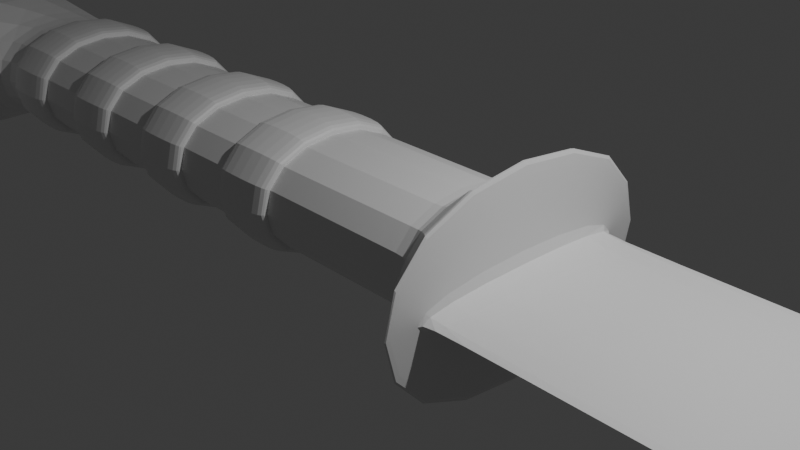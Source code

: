 # Source: knife.blend  (saved by Blender 4.3.34; exported with 4.5.12 LTS)
import bpy
from mathutils import Matrix  # noqa: F401  (used for matrix-valued properties, if any)

bpy.ops.wm.read_factory_settings(use_empty=True)
scene = bpy.context.scene
scene.name = 'Scene'

# ---- collections
col_collection = bpy.data.collections.new('Collection'); scene.collection.children.link(col_collection)

# ---- materials (node trees are filled in below, after node groups)
mat_material = bpy.data.materials.new('Material')
mat_material.alpha_threshold = 0.0
mat_material.roughness = 0.5
mat_material.line_color = (0.0, 0.0, 0.0, 1.0)

# ---- material node trees
mat_material.use_nodes = True; mat_material.node_tree.nodes.clear()
_N = mat_material.node_tree.nodes; _L = mat_material.node_tree.links
n0 = _N.new('ShaderNodeOutputMaterial'); n0.name = 'Material Output'; n0.location = (300, 300)
n1 = _N.new('ShaderNodeBsdfPrincipled'); n1.name = 'Principled BSDF'; n1.location = (10, 300)
n1.inputs[3].default_value = 1.45
_L.new(n1.outputs[0], n0.inputs[0])
n0.is_active_output = True

# ---- world
world_world = bpy.data.worlds.new('World'); scene.world = world_world
world_world.use_nodes = True; world_world.node_tree.nodes.clear()
_N = world_world.node_tree.nodes; _L = world_world.node_tree.links
n0 = _N.new('ShaderNodeOutputWorld'); n0.name = 'World Output'; n0.location = (300, 300)
n1 = _N.new('ShaderNodeBackground'); n1.name = 'Background'; n1.location = (10, 300)
n1.inputs[0].default_value = (0.05088, 0.05088, 0.05088, 1.0)
_L.new(n1.outputs[0], n0.inputs[0])
n0.is_active_output = True
world_world.color = (0.05088, 0.05088, 0.05088)
world_world.sun_shadow_jitter_overblur = 0.0

# ---- cameras
cam_camera = bpy.data.cameras.new('Camera')
cam_camera.clip_end = 100.0
cam_camera.ortho_scale = 7.314

# ---- lights
light_light = bpy.data.lights.new('Light', 'POINT')
light_light.energy = 1000.0
light_light.shadow_soft_size = 0.1

# ---- meshes
me_cube = bpy.data.meshes.new('Cube')
me_cube.from_pydata([(1.0, 1.0, 0.6857), (1.0, 1.0, -0.6857), (1.0, -1.0, 0.6857), (1.0, -1.0, -0.6857), (-1.0, 1.0, 0.6857), (-1.0, 1.0, -0.6857), (-1.0, -1.0, 0.6857), (-1.0, -1.0, -0.6857), (1.627, 1.354, 0.08504), (1.627, 1.354, -0.08504), (1.627, -1.354, 0.08504), (1.627, -1.354, -0.08504), (-7.249, 1.0, -0.6857), (-7.249, -1.0, -0.6857), (-7.249, -1.0, 0.6857), (-7.249, 1.0, 0.6857), (-9.919, 1.6, -1.406), (-6.757, -4.88, -1.406), (-6.757, -4.88, 1.406), (-9.919, 1.6, 1.406), (-1.781, 1.0, -0.6857), (-2.562, 1.0, -0.6857), (-3.343, 1.0, -0.6857), (-4.124, 1.0, -0.6857), (-4.906, 1.0, -0.6857), (-5.687, 1.0, -0.6857), (-6.468, 1.0, -0.6857), (-6.468, 1.0, 0.6857), (-5.687, 1.0, 0.6857), (-4.906, 1.0, 0.6857), (-4.124, 1.0, 0.6857), (-3.343, 1.0, 0.6857), (-2.562, 1.0, 0.6857), (-1.781, 1.0, 0.6857), (-1.781, -1.0, 0.6857), (-2.562, -1.0, 0.6857), (-3.343, -1.0, 0.6857), (-4.124, -1.0, 0.6857), (-4.906, -1.0, 0.6857), (-5.687, -1.0, 0.6857), (-6.468, -1.0, 0.6857), (-6.468, -1.0, -0.6857), (-5.687, -1.0, -0.6857), (-4.906, -1.0, -0.6857), (-4.124, -1.0, -0.6857), (-3.343, -1.0, -0.6857), (-2.562, -1.0, -0.6857), (-1.781, -1.0, -0.6857), (-1.0, 1.0, -0.6857), (-1.0, -1.0, -0.6857), (-1.0, -1.0, 0.6857), (-1.0, 1.0, 0.6857), (-1.781, 1.0, 0.6857), (-1.781, -1.0, -0.6857), (-1.781, 1.0, -0.6857), (-2.562, 1.0, -0.6857), (-3.343, 1.0, -0.6857), (-4.124, 1.0, -0.6857), (-4.906, 1.0, -0.6857), (-5.687, 1.0, -0.6857), (-6.468, 1.0, -0.6857), (-6.468, 1.0, 0.6857), (-5.687, 1.0, 0.6857), (-4.906, 1.0, 0.6857), (-4.124, 1.0, 0.6857), (-3.343, 1.0, 0.6857), (-2.562, 1.0, 0.6857), (-1.781, -1.0, 0.6857), (-2.562, -1.0, 0.6857), (-3.343, -1.0, 0.6857), (-4.124, -1.0, 0.6857), (-4.906, -1.0, 0.6857), (-5.687, -1.0, 0.6857), (-6.468, -1.0, 0.6857), (-6.468, -1.0, -0.6857), (-5.687, -1.0, -0.6857), (-4.906, -1.0, -0.6857), (-4.124, -1.0, -0.6857), (-3.343, -1.0, -0.6857), (-2.562, -1.0, -0.6857), (-1.0, 1.0, -0.6857), (-1.0, -1.0, -0.6857), (-1.0, -1.0, 0.6857), (-1.0, 1.0, 0.6857), (-1.781, 1.0, 0.6857), (-1.781, -1.0, -0.6857), (-1.781, 1.0, -0.6857), (-2.562, 1.0, -0.6857), (-3.343, 1.0, -0.6857), (-4.124, 1.0, -0.6857), (-4.906, 1.0, -0.6857), (-5.687, 1.0, -0.6857), (-6.468, 1.0, -0.6857), (-6.468, 1.0, 0.6857), (-5.687, 1.0, 0.6857), (-4.906, 1.0, 0.6857), (-4.124, 1.0, 0.6857), (-3.343, 1.0, 0.6857), (-2.562, 1.0, 0.6857), (-1.781, -1.0, 0.6857), (-2.562, -1.0, 0.6857), (-3.343, -1.0, 0.6857), (-4.124, -1.0, 0.6857), (-4.906, -1.0, 0.6857), (-5.687, -1.0, 0.6857), (-6.468, -1.0, 0.6857), (-6.468, -1.0, -0.6857), (-5.687, -1.0, -0.6857), (-4.906, -1.0, -0.6857), (-4.124, -1.0, -0.6857), (-3.343, -1.0, -0.6857), (-2.562, -1.0, -0.6857), (-1.0, 1.0, -0.6857), (-1.0, -1.0, -0.6857), (-1.0, -1.0, 0.6857), (-1.0, 1.0, 0.6857), (-1.781, 1.0, 0.6857), (-1.781, -1.0, -0.6857), (-1.781, 1.0, -0.6857), (-2.562, 1.0, -0.6857), (-3.343, 1.0, -0.6857), (-4.124, 1.0, -0.6857), (-4.906, 1.0, -0.6857), (-5.687, 1.0, -0.6857), (-6.468, 1.0, -0.6857), (-6.468, 1.0, 0.6857), (-5.687, 1.0, 0.6857), (-4.906, 1.0, 0.6857), (-4.124, 1.0, 0.6857), (-3.343, 1.0, 0.6857), (-2.562, 1.0, 0.6857), (-1.781, -1.0, 0.6857), (-2.562, -1.0, 0.6857), (-3.343, -1.0, 0.6857), (-4.124, -1.0, 0.6857), (-4.906, -1.0, 0.6857), (-5.687, -1.0, 0.6857), (-6.468, -1.0, 0.6857), (-6.468, -1.0, -0.6857), (-5.687, -1.0, -0.6857), (-4.906, -1.0, -0.6857), (-4.124, -1.0, -0.6857), (-3.343, -1.0, -0.6857), (-2.562, -1.0, -0.6857), (-1.0, 1.127, -0.8129), (-1.0, -1.127, -0.8129), (-1.0, -1.127, 0.8129), (-1.0, 1.127, 0.8129), (-1.781, 1.127, 0.8129), (-1.781, -1.127, -0.8129), (-1.781, 1.127, -0.8129), (-2.562, 1.127, -0.8129), (-3.343, 1.127, -0.8129), (-4.124, 1.127, -0.8129), (-4.906, 1.127, -0.8129), (-5.687, 1.127, -0.8129), (-6.468, 1.127, -0.8129), (-6.468, 1.127, 0.8129), (-5.687, 1.127, 0.8129), (-4.906, 1.127, 0.8129), (-4.124, 1.127, 0.8129), (-3.343, 1.127, 0.8129), (-2.562, 1.127, 0.8129), (-1.781, -1.127, 0.8129), (-2.562, -1.127, 0.8129), (-3.343, -1.127, 0.8129), (-4.124, -1.127, 0.8129), (-4.906, -1.127, 0.8129), (-5.687, -1.127, 0.8129), (-6.468, -1.127, 0.8129), (-6.468, -1.127, -0.8129), (-5.687, -1.127, -0.8129), (-4.906, -1.127, -0.8129), (-4.124, -1.127, -0.8129), (-3.343, -1.127, -0.8129), (-2.562, -1.127, -0.8129), (1.627, 1.873, 1.284), (1.627, 1.873, -1.284), (1.627, -1.873, 1.284), (1.627, -1.873, -1.284), (1.627, -1.873, 1.284), (1.627, 1.873, 1.284), (1.627, -1.873, -1.284), (1.627, 1.873, -1.284), (1.0, 1.0, 0.6857), (1.0, 1.0, -0.6857), (1.0, -1.0, 0.6857), (1.0, -1.0, -0.6857), (14.08, 1.354, 0.02016), (14.08, 1.354, -0.02016), (1.627, -1.354, 0.02016), (1.627, 1.354, 0.02016), (1.627, 1.354, -0.02016), (1.627, -1.354, -0.02016), (7.893, -1.354, 0.02016), (14.08, 1.354, 0.02016), (9.205, -1.286, 0.02016), (10.45, -1.086, 0.02016), (11.57, -0.763, 0.02016), (12.5, -0.3343, 0.02016), (13.21, 0.179, 0.02016), (13.64, 0.7512, 0.02016), (14.08, 1.354, -0.02016), (7.893, -1.354, -0.02016), (13.64, 0.7512, -0.02016), (13.21, 0.179, -0.02016), (12.5, -0.3343, -0.02016), (11.57, -0.763, -0.02016), (10.45, -1.086, -0.02016), (9.205, -1.286, -0.02016)], [], [(0, 4, 6, 2), (3, 2, 6, 7), (27, 26, 12, 15), (5, 1, 3, 7), (181, 180, 178, 176), (5, 4, 0, 1), (193, 192, 189, 202, 204, 205, 206, 207, 208, 209, 203), (180, 182, 179, 178), (183, 181, 176, 177), (182, 183, 177, 179), (14, 15, 19, 18), (41, 40, 14, 13), (26, 41, 13, 12), (40, 27, 15, 14), (17, 18, 19, 16), (13, 14, 18, 17), (15, 12, 16, 19), (12, 13, 17, 16), (21, 46, 79, 55), (34, 33, 32, 35), (20, 33, 52, 54), (36, 31, 30, 37), (47, 20, 54, 53), (38, 29, 28, 39), (40, 41, 74, 73), (7, 6, 50, 49), (20, 47, 46, 21), (27, 40, 73, 61), (22, 45, 44, 23), (42, 39, 72, 75), (24, 43, 42, 25), (39, 28, 62, 72), (38, 43, 76, 71), (47, 34, 35, 46), (29, 38, 71, 63), (45, 36, 37, 44), (44, 37, 70, 77), (43, 38, 39, 42), (37, 30, 64, 70), (5, 7, 49, 48), (33, 20, 21, 32), (36, 45, 78, 69), (31, 22, 23, 30), (31, 36, 69, 65), (29, 24, 25, 28), (46, 35, 68, 79), (51, 48, 80, 83), (66, 55, 87, 98), (55, 79, 111, 87), (49, 50, 82, 81), (54, 52, 84, 86), (53, 54, 86, 85), (48, 49, 81, 80), (73, 74, 106, 105), (61, 73, 105, 93), (75, 72, 104, 107), (72, 62, 94, 104), (71, 76, 108, 103), (63, 71, 103, 95), (77, 70, 102, 109), (70, 64, 96, 102), (69, 78, 110, 101), (4, 5, 48, 51), (32, 21, 55, 66), (45, 22, 56, 78), (22, 31, 65, 56), (23, 44, 77, 57), (30, 23, 57, 64), (43, 24, 58, 76), (24, 29, 63, 58), (25, 42, 75, 59), (6, 4, 51, 50), (28, 25, 59, 62), (41, 26, 60, 74), (33, 34, 67, 52), (26, 27, 61, 60), (34, 47, 53, 67), (35, 32, 66, 68), (80, 81, 113, 112), (105, 106, 138, 137), (93, 105, 137, 125), (107, 104, 136, 139), (104, 94, 126, 136), (103, 108, 140, 135), (95, 103, 135, 127), (109, 102, 134, 141), (102, 96, 128, 134), (101, 110, 142, 133), (97, 101, 133, 129), (111, 100, 132, 143), (100, 98, 130, 132), (99, 85, 117, 131), (92, 93, 125, 124), (84, 99, 131, 116), (78, 56, 88, 110), (56, 65, 97, 88), (50, 51, 83, 82), (57, 77, 109, 89), (64, 57, 89, 96), (76, 58, 90, 108), (58, 63, 95, 90), (59, 75, 107, 91), (62, 59, 91, 94), (74, 60, 92, 106), (52, 67, 99, 84), (60, 61, 93, 92), (67, 53, 85, 99), (68, 66, 98, 100), (79, 68, 100, 111), (65, 69, 101, 97), (124, 125, 157, 156), (116, 131, 163, 148), (138, 124, 156, 170), (126, 123, 155, 158), (123, 139, 171, 155), (122, 127, 159, 154), (140, 122, 154, 172), (128, 121, 153, 160), (121, 141, 173, 153), (114, 115, 147, 146), (120, 129, 161, 152), (142, 120, 152, 174), (115, 112, 144, 147), (130, 119, 151, 162), (119, 143, 175, 151), (113, 114, 146, 145), (85, 86, 118, 117), (86, 84, 116, 118), (81, 82, 114, 113), (87, 111, 143, 119), (98, 87, 119, 130), (83, 80, 112, 115), (110, 88, 120, 142), (88, 97, 129, 120), (82, 83, 115, 114), (89, 109, 141, 121), (96, 89, 121, 128), (108, 90, 122, 140), (90, 95, 127, 122), (91, 107, 139, 123), (94, 91, 123, 126), (106, 92, 124, 138), (146, 147, 148, 163), (164, 162, 161, 165), (166, 160, 159, 167), (168, 158, 157, 169), (144, 145, 149, 150), (151, 175, 174, 152), (153, 173, 172, 154), (155, 171, 170, 156), (145, 146, 163, 149), (175, 164, 165, 174), (173, 166, 167, 172), (171, 168, 169, 170), (147, 144, 150, 148), (162, 151, 152, 161), (160, 153, 154, 159), (158, 155, 156, 157), (131, 117, 149, 163), (132, 130, 162, 164), (143, 132, 164, 175), (129, 133, 165, 161), (133, 142, 174, 165), (134, 128, 160, 166), (141, 134, 166, 173), (127, 135, 167, 159), (135, 140, 172, 167), (136, 126, 158, 168), (139, 136, 168, 171), (125, 137, 169, 157), (137, 138, 170, 169), (112, 113, 145, 144), (117, 118, 150, 149), (118, 116, 148, 150), (8, 9, 177, 176), (11, 10, 178, 179), (10, 8, 176, 178), (9, 11, 179, 177), (187, 185, 183, 182), (185, 184, 181, 183), (186, 187, 182, 180), (184, 186, 180, 181), (0, 2, 186, 184), (2, 3, 187, 186), (1, 0, 184, 185), (3, 1, 185, 187), (191, 190, 194, 196, 197, 198, 199, 200, 201, 195, 188), (192, 191, 188, 189), (189, 188, 195, 202), (10, 11, 193, 190), (11, 9, 192, 193), (9, 8, 191, 192), (8, 10, 190, 191), (194, 203, 209, 196), (196, 209, 208, 197), (197, 208, 207, 198), (198, 207, 206, 199), (199, 206, 205, 200), (200, 205, 204, 201), (201, 204, 202, 195), (190, 193, 203, 194)])
_uv = me_cube.uv_layers.new(name='UVMap')
_uv.uv.foreach_set('vector', [0.625, 0.5, 0.875, 0.5, 0.875, 0.75, 0.625, 0.75, 0.375, 0.75, 0.625, 0.75, 0.625, 1.0, 0.375, 1.0, 0.625, 0.25, 0.375, 0.25, 0.375, 0.25, 0.625, 0.25, 0.125, 0.5, 0.375, 0.5, 0.375, 0.75, 0.125, 0.75, 0.625, 0.5, 0.625, 0.75, 0.625, 0.75, 0.625, 0.5, 0.375, 0.25, 0.625, 0.25, 0.625, 0.5, 0.375, 0.5, 0.4917, 0.67, 0.4917, 0.58, 0.4917, 0.58, 0.4917, 0.58, 0.4917, 0.6, 0.4917, 0.6191, 0.4917, 0.6361, 0.4917, 0.6634, 0.4917, 0.667, 0.4917, 0.6692, 0.4917, 0.67, 0.625, 0.75, 0.375, 0.75, 0.375, 0.75, 0.625, 0.75, 0.375, 0.5, 0.625, 0.5, 0.625, 0.5, 0.375, 0.5, 0.375, 0.75, 0.375, 0.5, 0.375, 0.5, 0.375, 0.75, 0.875, 0.75, 0.875, 0.5, 0.875, 0.5, 0.875, 0.75, 0.375, 1.0, 0.625, 1.0, 0.625, 1.0, 0.375, 1.0, 0.125, 0.5, 0.125, 0.75, 0.125, 0.75, 0.125, 0.5, 0.875, 0.75, 0.875, 0.5, 0.875, 0.5, 0.875, 0.75, 0.375, 0.0, 0.625, 0.0, 0.625, 0.25, 0.375, 0.25, 0.375, 1.0, 0.625, 1.0, 0.625, 1.0, 0.375, 1.0, 0.625, 0.25, 0.375, 0.25, 0.375, 0.25, 0.625, 0.25, 0.125, 0.5, 0.125, 0.75, 0.125, 0.75, 0.125, 0.5, 0.125, 0.5, 0.125, 0.75, 0.125, 0.75, 0.125, 0.5, 0.875, 0.75, 0.875, 0.5, 0.875, 0.5, 0.875, 0.75, 0.375, 0.25, 0.625, 0.25, 0.625, 0.25, 0.375, 0.25, 0.875, 0.75, 0.875, 0.5, 0.875, 0.5, 0.875, 0.75, 0.125, 0.75, 0.125, 0.5, 0.125, 0.5, 0.125, 0.75, 0.875, 0.75, 0.875, 0.5, 0.875, 0.5, 0.875, 0.75, 0.625, 1.0, 0.375, 1.0, 0.375, 1.0, 0.625, 1.0, 0.375, 1.0, 0.625, 1.0, 0.625, 1.0, 0.375, 1.0, 0.125, 0.5, 0.125, 0.75, 0.125, 0.75, 0.125, 0.5, 0.875, 0.5, 0.875, 0.75, 0.875, 0.75, 0.875, 0.5, 0.125, 0.5, 0.125, 0.75, 0.125, 0.75, 0.125, 0.5, 0.375, 1.0, 0.625, 1.0, 0.625, 1.0, 0.375, 1.0, 0.125, 0.5, 0.125, 0.75, 0.125, 0.75, 0.125, 0.5, 0.875, 0.75, 0.875, 0.5, 0.875, 0.5, 0.875, 0.75, 0.625, 1.0, 0.375, 1.0, 0.375, 1.0, 0.625, 1.0, 0.375, 1.0, 0.625, 1.0, 0.625, 1.0, 0.375, 1.0, 0.875, 0.5, 0.875, 0.75, 0.875, 0.75, 0.875, 0.5, 0.375, 1.0, 0.625, 1.0, 0.625, 1.0, 0.375, 1.0, 0.375, 1.0, 0.625, 1.0, 0.625, 1.0, 0.375, 1.0, 0.375, 1.0, 0.625, 1.0, 0.625, 1.0, 0.375, 1.0, 0.875, 0.75, 0.875, 0.5, 0.875, 0.5, 0.875, 0.75, 0.125, 0.5, 0.125, 0.75, 0.125, 0.75, 0.125, 0.5, 0.625, 0.25, 0.375, 0.25, 0.375, 0.25, 0.625, 0.25, 0.625, 1.0, 0.375, 1.0, 0.375, 1.0, 0.625, 1.0, 0.625, 0.25, 0.375, 0.25, 0.375, 0.25, 0.625, 0.25, 0.875, 0.5, 0.875, 0.75, 0.875, 0.75, 0.875, 0.5, 0.625, 0.25, 0.375, 0.25, 0.375, 0.25, 0.625, 0.25, 0.375, 1.0, 0.625, 1.0, 0.625, 1.0, 0.375, 1.0, 0.625, 0.25, 0.375, 0.25, 0.375, 0.25, 0.625, 0.25, 0.625, 0.25, 0.375, 0.25, 0.375, 0.25, 0.625, 0.25, 0.125, 0.5, 0.125, 0.75, 0.125, 0.75, 0.125, 0.5, 0.375, 1.0, 0.625, 1.0, 0.625, 1.0, 0.375, 1.0, 0.375, 0.25, 0.625, 0.25, 0.625, 0.25, 0.375, 0.25, 0.125, 0.75, 0.125, 0.5, 0.125, 0.5, 0.125, 0.75, 0.125, 0.5, 0.125, 0.75, 0.125, 0.75, 0.125, 0.5, 0.625, 1.0, 0.375, 1.0, 0.375, 1.0, 0.625, 1.0, 0.875, 0.5, 0.875, 0.75, 0.875, 0.75, 0.875, 0.5, 0.375, 1.0, 0.625, 1.0, 0.625, 1.0, 0.375, 1.0, 0.875, 0.75, 0.875, 0.5, 0.875, 0.5, 0.875, 0.75, 0.625, 1.0, 0.375, 1.0, 0.375, 1.0, 0.625, 1.0, 0.875, 0.5, 0.875, 0.75, 0.875, 0.75, 0.875, 0.5, 0.375, 1.0, 0.625, 1.0, 0.625, 1.0, 0.375, 1.0, 0.875, 0.75, 0.875, 0.5, 0.875, 0.5, 0.875, 0.75, 0.625, 1.0, 0.375, 1.0, 0.375, 1.0, 0.625, 1.0, 0.625, 0.25, 0.375, 0.25, 0.375, 0.25, 0.625, 0.25, 0.625, 0.25, 0.375, 0.25, 0.375, 0.25, 0.625, 0.25, 0.125, 0.75, 0.125, 0.5, 0.125, 0.5, 0.125, 0.75, 0.375, 0.25, 0.625, 0.25, 0.625, 0.25, 0.375, 0.25, 0.125, 0.5, 0.125, 0.75, 0.125, 0.75, 0.125, 0.5, 0.625, 0.25, 0.375, 0.25, 0.375, 0.25, 0.625, 0.25, 0.125, 0.75, 0.125, 0.5, 0.125, 0.5, 0.125, 0.75, 0.375, 0.25, 0.625, 0.25, 0.625, 0.25, 0.375, 0.25, 0.125, 0.5, 0.125, 0.75, 0.125, 0.75, 0.125, 0.5, 0.875, 0.75, 0.875, 0.5, 0.875, 0.5, 0.875, 0.75, 0.625, 0.25, 0.375, 0.25, 0.375, 0.25, 0.625, 0.25, 0.125, 0.75, 0.125, 0.5, 0.125, 0.5, 0.125, 0.75, 0.875, 0.5, 0.875, 0.75, 0.875, 0.75, 0.875, 0.5, 0.375, 0.25, 0.625, 0.25, 0.625, 0.25, 0.375, 0.25, 0.625, 1.0, 0.375, 1.0, 0.375, 1.0, 0.625, 1.0, 0.875, 0.75, 0.875, 0.5, 0.875, 0.5, 0.875, 0.75, 0.125, 0.5, 0.125, 0.75, 0.125, 0.75, 0.125, 0.5, 0.625, 1.0, 0.375, 1.0, 0.375, 1.0, 0.625, 1.0, 0.875, 0.5, 0.875, 0.75, 0.875, 0.75, 0.875, 0.5, 0.375, 1.0, 0.625, 1.0, 0.625, 1.0, 0.375, 1.0, 0.875, 0.75, 0.875, 0.5, 0.875, 0.5, 0.875, 0.75, 0.625, 1.0, 0.375, 1.0, 0.375, 1.0, 0.625, 1.0, 0.875, 0.5, 0.875, 0.75, 0.875, 0.75, 0.875, 0.5, 0.375, 1.0, 0.625, 1.0, 0.625, 1.0, 0.375, 1.0, 0.875, 0.75, 0.875, 0.5, 0.875, 0.5, 0.875, 0.75, 0.625, 1.0, 0.375, 1.0, 0.375, 1.0, 0.625, 1.0, 0.875, 0.5, 0.875, 0.75, 0.875, 0.75, 0.875, 0.5, 0.375, 1.0, 0.625, 1.0, 0.625, 1.0, 0.375, 1.0, 0.875, 0.75, 0.875, 0.5, 0.875, 0.5, 0.875, 0.75, 0.625, 1.0, 0.375, 1.0, 0.375, 1.0, 0.625, 1.0, 0.375, 0.25, 0.625, 0.25, 0.625, 0.25, 0.375, 0.25, 0.875, 0.5, 0.875, 0.75, 0.875, 0.75, 0.875, 0.5, 0.125, 0.75, 0.125, 0.5, 0.125, 0.5, 0.125, 0.75, 0.375, 0.25, 0.625, 0.25, 0.625, 0.25, 0.375, 0.25, 0.875, 0.75, 0.875, 0.5, 0.875, 0.5, 0.875, 0.75, 0.125, 0.5, 0.125, 0.75, 0.125, 0.75, 0.125, 0.5, 0.625, 0.25, 0.375, 0.25, 0.375, 0.25, 0.625, 0.25, 0.125, 0.75, 0.125, 0.5, 0.125, 0.5, 0.125, 0.75, 0.375, 0.25, 0.625, 0.25, 0.625, 0.25, 0.375, 0.25, 0.125, 0.5, 0.125, 0.75, 0.125, 0.75, 0.125, 0.5, 0.625, 0.25, 0.375, 0.25, 0.375, 0.25, 0.625, 0.25, 0.125, 0.75, 0.125, 0.5, 0.125, 0.5, 0.125, 0.75, 0.875, 0.5, 0.875, 0.75, 0.875, 0.75, 0.875, 0.5, 0.375, 0.25, 0.625, 0.25, 0.625, 0.25, 0.375, 0.25, 0.625, 1.0, 0.375, 1.0, 0.375, 1.0, 0.625, 1.0, 0.875, 0.75, 0.875, 0.5, 0.875, 0.5, 0.875, 0.75, 0.375, 1.0, 0.625, 1.0, 0.625, 1.0, 0.375, 1.0, 0.875, 0.5, 0.875, 0.75, 0.875, 0.75, 0.875, 0.5, 0.375, 0.25, 0.625, 0.25, 0.625, 0.25, 0.375, 0.25, 0.875, 0.5, 0.875, 0.75, 0.875, 0.75, 0.875, 0.5, 0.125, 0.75, 0.125, 0.5, 0.125, 0.5, 0.125, 0.75, 0.625, 0.25, 0.375, 0.25, 0.375, 0.25, 0.625, 0.25, 0.125, 0.5, 0.125, 0.75, 0.125, 0.75, 0.125, 0.5, 0.375, 0.25, 0.625, 0.25, 0.625, 0.25, 0.375, 0.25, 0.125, 0.75, 0.125, 0.5, 0.125, 0.5, 0.125, 0.75, 0.625, 0.25, 0.375, 0.25, 0.375, 0.25, 0.625, 0.25, 0.125, 0.5, 0.125, 0.75, 0.125, 0.75, 0.125, 0.5, 0.875, 0.75, 0.875, 0.5, 0.875, 0.5, 0.875, 0.75, 0.375, 0.25, 0.625, 0.25, 0.625, 0.25, 0.375, 0.25, 0.125, 0.75, 0.125, 0.5, 0.125, 0.5, 0.125, 0.75, 0.625, 0.25, 0.375, 0.25, 0.375, 0.25, 0.625, 0.25, 0.625, 0.25, 0.375, 0.25, 0.375, 0.25, 0.625, 0.25, 0.125, 0.5, 0.125, 0.75, 0.125, 0.75, 0.125, 0.5, 0.375, 1.0, 0.625, 1.0, 0.625, 1.0, 0.375, 1.0, 0.125, 0.75, 0.125, 0.5, 0.125, 0.5, 0.125, 0.75, 0.375, 0.25, 0.625, 0.25, 0.625, 0.25, 0.375, 0.25, 0.375, 1.0, 0.625, 1.0, 0.625, 1.0, 0.375, 1.0, 0.125, 0.5, 0.125, 0.75, 0.125, 0.75, 0.125, 0.5, 0.625, 0.25, 0.375, 0.25, 0.375, 0.25, 0.625, 0.25, 0.625, 0.25, 0.375, 0.25, 0.375, 0.25, 0.625, 0.25, 0.125, 0.75, 0.125, 0.5, 0.125, 0.5, 0.125, 0.75, 0.375, 0.25, 0.625, 0.25, 0.625, 0.25, 0.375, 0.25, 0.875, 0.75, 0.875, 0.5, 0.875, 0.5, 0.875, 0.75, 0.125, 0.5, 0.125, 0.75, 0.125, 0.75, 0.125, 0.5, 0.625, 0.25, 0.375, 0.25, 0.375, 0.25, 0.625, 0.25, 0.125, 0.75, 0.125, 0.5, 0.125, 0.5, 0.125, 0.75, 0.375, 0.25, 0.625, 0.25, 0.625, 0.25, 0.375, 0.25, 0.125, 0.5, 0.125, 0.75, 0.125, 0.75, 0.125, 0.5, 0.625, 0.25, 0.375, 0.25, 0.375, 0.25, 0.625, 0.25, 0.125, 0.75, 0.125, 0.5, 0.125, 0.5, 0.125, 0.75, 0.875, 0.75, 0.875, 0.5, 0.875, 0.5, 0.875, 0.75, 0.875, 0.75, 0.875, 0.5, 0.875, 0.5, 0.875, 0.75, 0.875, 0.75, 0.875, 0.5, 0.875, 0.5, 0.875, 0.75, 0.875, 0.75, 0.875, 0.5, 0.875, 0.5, 0.875, 0.75, 0.125, 0.5, 0.125, 0.75, 0.125, 0.75, 0.125, 0.5, 0.125, 0.5, 0.125, 0.75, 0.125, 0.75, 0.125, 0.5, 0.125, 0.5, 0.125, 0.75, 0.125, 0.75, 0.125, 0.5, 0.125, 0.5, 0.125, 0.75, 0.125, 0.75, 0.125, 0.5, 0.375, 1.0, 0.625, 1.0, 0.625, 1.0, 0.375, 1.0, 0.375, 1.0, 0.625, 1.0, 0.625, 1.0, 0.375, 1.0, 0.375, 1.0, 0.625, 1.0, 0.625, 1.0, 0.375, 1.0, 0.375, 1.0, 0.625, 1.0, 0.625, 1.0, 0.375, 1.0, 0.625, 0.25, 0.375, 0.25, 0.375, 0.25, 0.625, 0.25, 0.625, 0.25, 0.375, 0.25, 0.375, 0.25, 0.625, 0.25, 0.625, 0.25, 0.375, 0.25, 0.375, 0.25, 0.625, 0.25, 0.625, 0.25, 0.375, 0.25, 0.375, 0.25, 0.625, 0.25, 0.625, 1.0, 0.375, 1.0, 0.375, 1.0, 0.625, 1.0, 0.875, 0.75, 0.875, 0.5, 0.875, 0.5, 0.875, 0.75, 0.375, 1.0, 0.625, 1.0, 0.625, 1.0, 0.375, 1.0, 0.875, 0.5, 0.875, 0.75, 0.875, 0.75, 0.875, 0.5, 0.625, 1.0, 0.375, 1.0, 0.375, 1.0, 0.625, 1.0, 0.875, 0.75, 0.875, 0.5, 0.875, 0.5, 0.875, 0.75, 0.375, 1.0, 0.625, 1.0, 0.625, 1.0, 0.375, 1.0, 0.875, 0.5, 0.875, 0.75, 0.875, 0.75, 0.875, 0.5, 0.625, 1.0, 0.375, 1.0, 0.375, 1.0, 0.625, 1.0, 0.875, 0.75, 0.875, 0.5, 0.875, 0.5, 0.875, 0.75, 0.375, 1.0, 0.625, 1.0, 0.625, 1.0, 0.375, 1.0, 0.875, 0.5, 0.875, 0.75, 0.875, 0.75, 0.875, 0.5, 0.625, 1.0, 0.375, 1.0, 0.375, 1.0, 0.625, 1.0, 0.125, 0.5, 0.125, 0.75, 0.125, 0.75, 0.125, 0.5, 0.125, 0.75, 0.125, 0.5, 0.125, 0.5, 0.125, 0.75, 0.375, 0.25, 0.625, 0.25, 0.625, 0.25, 0.375, 0.25, 0.5083, 0.58, 0.4917, 0.58, 0.375, 0.5, 0.625, 0.5, 0.4917, 0.67, 0.5083, 0.67, 0.625, 0.75, 0.375, 0.75, 0.5083, 0.67, 0.5083, 0.58, 0.625, 0.5, 0.625, 0.75, 0.4917, 0.58, 0.4917, 0.67, 0.375, 0.75, 0.375, 0.5, 0.375, 0.75, 0.375, 0.5, 0.375, 0.5, 0.375, 0.75, 0.375, 0.5, 0.625, 0.5, 0.625, 0.5, 0.375, 0.5, 0.625, 0.75, 0.375, 0.75, 0.375, 0.75, 0.625, 0.75, 0.625, 0.5, 0.625, 0.75, 0.625, 0.75, 0.625, 0.5, 0.625, 0.5, 0.625, 0.75, 0.625, 0.75, 0.625, 0.5, 0.625, 0.75, 0.375, 0.75, 0.375, 0.75, 0.625, 0.75, 0.375, 0.5, 0.625, 0.5, 0.625, 0.5, 0.375, 0.5, 0.375, 0.75, 0.375, 0.5, 0.375, 0.5, 0.375, 0.75, 0.5083, 0.58, 0.5083, 0.67, 0.5083, 0.67, 0.5083, 0.6692, 0.5083, 0.667, 0.5083, 0.6634, 0.5083, 0.6361, 0.5083, 0.6191, 0.5083, 0.6, 0.5083, 0.58, 0.5083, 0.58, 0.4917, 0.58, 0.5083, 0.58, 0.5083, 0.58, 0.4917, 0.58, 0.4917, 0.58, 0.5083, 0.58, 0.5083, 0.58, 0.4917, 0.58, 0.5083, 0.67, 0.4917, 0.67, 0.4917, 0.67, 0.5083, 0.67, 0.4917, 0.67, 0.4917, 0.58, 0.4917, 0.58, 0.4917, 0.67, 0.4917, 0.58, 0.5083, 0.58, 0.5083, 0.58, 0.4917, 0.58, 0.5083, 0.58, 0.5083, 0.67, 0.5083, 0.67, 0.5083, 0.58, 0.5083, 0.67, 0.4917, 0.67, 0.4917, 0.6692, 0.5083, 0.6692, 0.5083, 0.6692, 0.4917, 0.6692, 0.4917, 0.667, 0.5083, 0.667, 0.5083, 0.667, 0.4917, 0.667, 0.4917, 0.6634, 0.5083, 0.6634, 0.5083, 0.6634, 0.4917, 0.6634, 0.4917, 0.6361, 0.5083, 0.6361, 0.5083, 0.6361, 0.4917, 0.6361, 0.4917, 0.6191, 0.5083, 0.6191, 0.5083, 0.6191, 0.4917, 0.6191, 0.4917, 0.6, 0.5083, 0.6, 0.5083, 0.6, 0.4917, 0.6, 0.4917, 0.58, 0.5083, 0.58, 0.5083, 0.67, 0.4917, 0.67, 0.4917, 0.67, 0.5083, 0.67])
me_cube.materials.append(mat_material)
me_cube.use_mirror_vertex_groups = False
me_cube.update()

# ---- objects
ob_cube = bpy.data.objects.new('Cube', me_cube)
ob_light = bpy.data.objects.new('Light', light_light)
ob_camera = bpy.data.objects.new('Camera', cam_camera)

# ---- transforms, parenting, visibility, modifiers, constraints
ob_cube.location = (0.0, 0.0, 0.0)
ob_cube.lock_rotations_4d = False
ob_cube.empty_display_type = 'ARROWS'
ob_cube.lineart.crease_threshold = 0.0
_m = ob_cube.modifiers.new('Subdivision', 'SUBSURF')
_m.levels = 4
ob_light.location = (4.076, 1.005, 5.904)
ob_light.rotation_euler = (0.6503, 0.05522, 1.866)
ob_light.lock_rotations_4d = False
ob_light.empty_display_type = 'ARROWS'
ob_light.color = (0.0, 0.0, 0.0, 0.0)
ob_light.lineart.crease_threshold = 0.0
ob_camera.location = (7.359, -6.926, 4.958)
ob_camera.rotation_euler = (1.109, 0.0, 0.8149)
ob_camera.lock_rotations_4d = False
ob_camera.empty_display_type = 'ARROWS'
ob_camera.color = (0.0, 0.0, 0.0, 0.0)
ob_camera.display_type = 'WIRE'
ob_camera.lineart.crease_threshold = 0.0

# ---- collection membership
col_collection.objects.link(ob_cube)
col_collection.objects.link(ob_light)
col_collection.objects.link(ob_camera)

# ---- scene / render settings (as saved in the file)
scene.camera = ob_camera
scene.frame_start = 1; scene.frame_end = 250; scene.frame_set(1)
scene.render.engine = 'BLENDER_EEVEE_NEXT'
bpy.context.view_layer.update()
